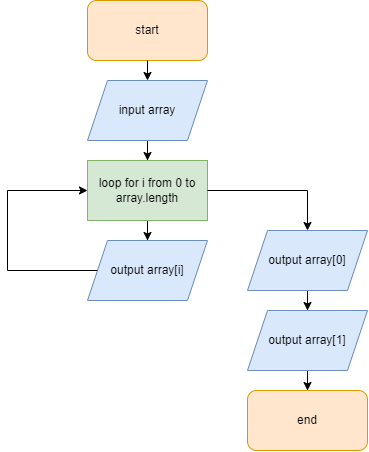

The diagram above was exported from draw.io. Its source (the exported page's mxGraphModel, read from the mxfile embedded in the PNG):
<mxGraphModel dx="1738" dy="1056" grid="1" gridSize="10" guides="1" tooltips="1" connect="1" arrows="1" fold="1" page="1" pageScale="1" pageWidth="827" pageHeight="1169" math="0" shadow="0">
  <root>
    <mxCell id="0" />
    <mxCell id="1" parent="0" />
    <mxCell id="6FZhnjCkRc8SFeKcdzo3-1" value="start" style="rounded=1;whiteSpace=wrap;html=1;fillColor=#ffe6cc;strokeColor=#d79b00;" vertex="1" parent="1">
      <mxGeometry x="340" y="220" width="120" height="60" as="geometry" />
    </mxCell>
    <mxCell id="6FZhnjCkRc8SFeKcdzo3-2" value="" style="edgeStyle=orthogonalEdgeStyle;rounded=0;orthogonalLoop=1;jettySize=auto;html=1;" edge="1" parent="1" source="6FZhnjCkRc8SFeKcdzo3-3" target="6FZhnjCkRc8SFeKcdzo3-6">
      <mxGeometry relative="1" as="geometry" />
    </mxCell>
    <mxCell id="6FZhnjCkRc8SFeKcdzo3-3" value="input array" style="shape=parallelogram;perimeter=parallelogramPerimeter;whiteSpace=wrap;html=1;fixedSize=1;fillColor=#dae8fc;strokeColor=#6c8ebf;" vertex="1" parent="1">
      <mxGeometry x="340" y="300" width="120" height="60" as="geometry" />
    </mxCell>
    <mxCell id="6FZhnjCkRc8SFeKcdzo3-4" value="" style="endArrow=classic;html=1;rounded=0;exitX=0.5;exitY=1;exitDx=0;exitDy=0;" edge="1" parent="1" source="6FZhnjCkRc8SFeKcdzo3-1" target="6FZhnjCkRc8SFeKcdzo3-3">
      <mxGeometry width="50" height="50" relative="1" as="geometry">
        <mxPoint x="380" y="270" as="sourcePoint" />
        <mxPoint x="430" y="220" as="targetPoint" />
      </mxGeometry>
    </mxCell>
    <mxCell id="6FZhnjCkRc8SFeKcdzo3-5" value="" style="edgeStyle=orthogonalEdgeStyle;rounded=0;orthogonalLoop=1;jettySize=auto;html=1;" edge="1" parent="1" source="6FZhnjCkRc8SFeKcdzo3-6" target="6FZhnjCkRc8SFeKcdzo3-8">
      <mxGeometry relative="1" as="geometry" />
    </mxCell>
    <mxCell id="6FZhnjCkRc8SFeKcdzo3-6" value="loop for i from 0 to array.length" style="whiteSpace=wrap;html=1;fillColor=#d5e8d4;strokeColor=#82b366;" vertex="1" parent="1">
      <mxGeometry x="340" y="380" width="120" height="60" as="geometry" />
    </mxCell>
    <mxCell id="6FZhnjCkRc8SFeKcdzo3-7" value="" style="edgeStyle=orthogonalEdgeStyle;rounded=0;orthogonalLoop=1;jettySize=auto;html=1;exitX=1;exitY=0.5;exitDx=0;exitDy=0;" edge="1" parent="1" source="6FZhnjCkRc8SFeKcdzo3-6" target="6FZhnjCkRc8SFeKcdzo3-10">
      <mxGeometry relative="1" as="geometry">
        <mxPoint x="559.9999999999998" y="430" as="sourcePoint" />
      </mxGeometry>
    </mxCell>
    <mxCell id="6FZhnjCkRc8SFeKcdzo3-8" value="output array[i]" style="shape=parallelogram;perimeter=parallelogramPerimeter;whiteSpace=wrap;html=1;fixedSize=1;fillColor=#dae8fc;strokeColor=#6c8ebf;" vertex="1" parent="1">
      <mxGeometry x="340" y="460" width="120" height="60" as="geometry" />
    </mxCell>
    <mxCell id="6FZhnjCkRc8SFeKcdzo3-9" value="" style="edgeStyle=orthogonalEdgeStyle;rounded=0;orthogonalLoop=1;jettySize=auto;html=1;" edge="1" parent="1" source="6FZhnjCkRc8SFeKcdzo3-10" target="6FZhnjCkRc8SFeKcdzo3-12">
      <mxGeometry relative="1" as="geometry" />
    </mxCell>
    <mxCell id="6FZhnjCkRc8SFeKcdzo3-10" value="output array[0]" style="shape=parallelogram;perimeter=parallelogramPerimeter;whiteSpace=wrap;html=1;fixedSize=1;fillColor=#dae8fc;strokeColor=#6c8ebf;" vertex="1" parent="1">
      <mxGeometry x="500" y="450" width="120" height="60" as="geometry" />
    </mxCell>
    <mxCell id="6FZhnjCkRc8SFeKcdzo3-11" value="" style="edgeStyle=orthogonalEdgeStyle;rounded=0;orthogonalLoop=1;jettySize=auto;html=1;" edge="1" parent="1" source="6FZhnjCkRc8SFeKcdzo3-12" target="6FZhnjCkRc8SFeKcdzo3-13">
      <mxGeometry relative="1" as="geometry" />
    </mxCell>
    <mxCell id="6FZhnjCkRc8SFeKcdzo3-12" value="output array[1]" style="shape=parallelogram;perimeter=parallelogramPerimeter;whiteSpace=wrap;html=1;fixedSize=1;fillColor=#dae8fc;strokeColor=#6c8ebf;" vertex="1" parent="1">
      <mxGeometry x="500" y="530" width="120" height="60" as="geometry" />
    </mxCell>
    <mxCell id="6FZhnjCkRc8SFeKcdzo3-13" value="end" style="rounded=1;whiteSpace=wrap;html=1;fillColor=#ffe6cc;strokeColor=#d79b00;" vertex="1" parent="1">
      <mxGeometry x="500" y="610" width="120" height="60" as="geometry" />
    </mxCell>
    <mxCell id="6FZhnjCkRc8SFeKcdzo3-14" value="" style="endArrow=classic;html=1;rounded=0;exitX=0;exitY=0.5;exitDx=0;exitDy=0;entryX=0;entryY=0.5;entryDx=0;entryDy=0;" edge="1" parent="1" source="6FZhnjCkRc8SFeKcdzo3-8" target="6FZhnjCkRc8SFeKcdzo3-6">
      <mxGeometry width="50" height="50" relative="1" as="geometry">
        <mxPoint x="300" y="590" as="sourcePoint" />
        <mxPoint x="350" y="540" as="targetPoint" />
        <Array as="points">
          <mxPoint x="260" y="490" />
          <mxPoint x="260" y="410" />
        </Array>
      </mxGeometry>
    </mxCell>
  </root>
</mxGraphModel>